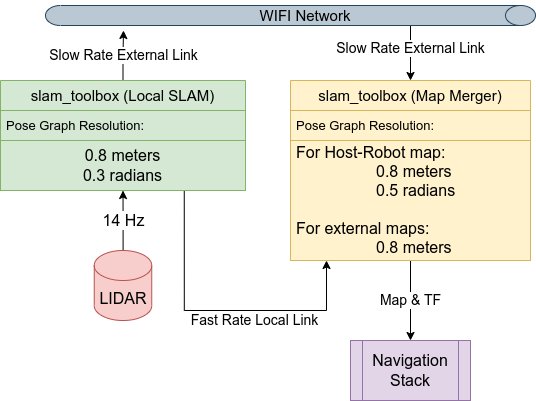

The diagram above was exported from draw.io. Its source (the exported page's mxGraphModel, read from the mxfile embedded in the PNG):
<mxGraphModel dx="2000" dy="2332" grid="1" gridSize="10" guides="1" tooltips="1" connect="1" arrows="1" fold="1" page="1" pageScale="1" pageWidth="827" pageHeight="1169" math="0" shadow="0">
  <root>
    <mxCell id="0" />
    <mxCell id="1" parent="0" />
    <mxCell id="2" value="&lt;font style=&quot;font-size: 14px;&quot;&gt;Slow Rate External Link&lt;/font&gt;" style="edgeStyle=orthogonalEdgeStyle;rounded=0;orthogonalLoop=1;jettySize=auto;html=1;exitX=1;exitY=0.5;exitDx=0;exitDy=0;entryX=0.5;entryY=0;entryDx=0;entryDy=0;" edge="1" source="16" target="11" parent="1">
      <mxGeometry relative="1" as="geometry">
        <Array as="points">
          <mxPoint x="1386" y="-410" />
          <mxPoint x="1386" y="-410" />
        </Array>
      </mxGeometry>
    </mxCell>
    <mxCell id="3" value="&lt;font style=&quot;font-size: 16px;&quot;&gt;14 Hz&lt;/font&gt;" style="edgeStyle=orthogonalEdgeStyle;rounded=0;orthogonalLoop=1;jettySize=auto;html=1;entryX=0.5;entryY=1;entryDx=0;entryDy=0;entryPerimeter=0;" edge="1" source="4" target="9" parent="1">
      <mxGeometry relative="1" as="geometry" />
    </mxCell>
    <mxCell id="4" value="&lt;font style=&quot;font-size: 16px;&quot;&gt;LIDAR&lt;/font&gt;" style="shape=cylinder3;whiteSpace=wrap;html=1;boundedLbl=1;backgroundOutline=1;size=15;fillColor=#f8cecc;strokeColor=#b85450;" vertex="1" parent="1">
      <mxGeometry x="1069.75" y="-200" width="57.5" height="70" as="geometry" />
    </mxCell>
    <mxCell id="5" value="&lt;font style=&quot;font-size: 14px;&quot;&gt;Fast Rate Local Link&lt;/font&gt;" style="edgeStyle=orthogonalEdgeStyle;rounded=0;orthogonalLoop=1;jettySize=auto;html=1;exitX=0.75;exitY=1;exitDx=0;exitDy=0;entryX=0.15;entryY=1;entryDx=0;entryDy=0;entryPerimeter=0;" edge="1" source="7" target="13" parent="1">
      <mxGeometry x="0.2181" y="-10" relative="1" as="geometry">
        <Array as="points">
          <mxPoint x="1160" y="-140" />
          <mxPoint x="1302" y="-140" />
        </Array>
        <mxPoint as="offset" />
      </mxGeometry>
    </mxCell>
    <mxCell id="6" value="&lt;font style=&quot;font-size: 14px;&quot;&gt;Slow Rate External Link&lt;/font&gt;" style="edgeStyle=orthogonalEdgeStyle;rounded=0;orthogonalLoop=1;jettySize=auto;html=1;exitX=0.5;exitY=0;exitDx=0;exitDy=0;" edge="1" source="7" parent="1">
      <mxGeometry relative="1" as="geometry">
        <mxPoint x="1099" y="-420" as="targetPoint" />
      </mxGeometry>
    </mxCell>
    <mxCell id="7" value="slam_toolbox (Local SLAM)" style="swimlane;fontStyle=0;childLayout=stackLayout;horizontal=1;startSize=30;horizontalStack=0;resizeParent=1;resizeParentMax=0;resizeLast=0;collapsible=1;marginBottom=0;whiteSpace=wrap;html=1;fontSize=15;fillColor=#d5e8d4;strokeColor=#82b366;" vertex="1" parent="1">
      <mxGeometry x="976" y="-370" width="245" height="110" as="geometry" />
    </mxCell>
    <mxCell id="8" value="Pose Graph Resolution:" style="text;strokeColor=#82b366;fillColor=#d5e8d4;align=left;verticalAlign=middle;spacingLeft=4;spacingRight=4;overflow=hidden;points=[[0,0.5],[1,0.5]];portConstraint=eastwest;rotatable=0;whiteSpace=wrap;html=1;fontSize=13;" vertex="1" parent="7">
      <mxGeometry y="30" width="245" height="30" as="geometry" />
    </mxCell>
    <mxCell id="9" value="0.8 meters&lt;br&gt;0.3 radians" style="text;strokeColor=#82b366;fillColor=#d5e8d4;align=center;verticalAlign=middle;spacingLeft=4;spacingRight=4;overflow=hidden;points=[[0,0.5],[1,0.5]];portConstraint=eastwest;rotatable=0;whiteSpace=wrap;html=1;fontSize=16;" vertex="1" parent="7">
      <mxGeometry y="60" width="245" height="50" as="geometry" />
    </mxCell>
    <mxCell id="10" value="&lt;font style=&quot;font-size: 14px;&quot;&gt;Map &amp;amp; TF&lt;/font&gt;" style="edgeStyle=orthogonalEdgeStyle;rounded=0;orthogonalLoop=1;jettySize=auto;html=1;entryX=0.5;entryY=0;entryDx=0;entryDy=0;" edge="1" source="11" target="14" parent="1">
      <mxGeometry relative="1" as="geometry" />
    </mxCell>
    <mxCell id="11" value="slam_toolbox (Map Merger)" style="swimlane;fontStyle=0;childLayout=stackLayout;horizontal=1;startSize=30;horizontalStack=0;resizeParent=1;resizeParentMax=0;resizeLast=0;collapsible=1;marginBottom=0;whiteSpace=wrap;html=1;fontSize=15;fillColor=#fff2cc;strokeColor=#d6b656;" vertex="1" parent="1">
      <mxGeometry x="1266" y="-370" width="240" height="180" as="geometry" />
    </mxCell>
    <mxCell id="12" value="Pose Graph Resolution:" style="text;strokeColor=#d6b656;fillColor=#fff2cc;align=left;verticalAlign=middle;spacingLeft=4;spacingRight=4;overflow=hidden;points=[[0,0.5],[1,0.5]];portConstraint=eastwest;rotatable=0;whiteSpace=wrap;html=1;fontSize=13;" vertex="1" parent="11">
      <mxGeometry y="30" width="240" height="30" as="geometry" />
    </mxCell>
    <mxCell id="13" value="For Host-Robot map:&lt;br&gt;&lt;blockquote style=&quot;margin: 0 0 0 40px; border: none; padding: 0px;&quot;&gt;&lt;blockquote style=&quot;margin: 0 0 0 40px; border: none; padding: 0px;&quot;&gt;0.8 meters&lt;br&gt;0.5 radians&lt;br&gt;&lt;br&gt;&lt;/blockquote&gt;&lt;/blockquote&gt;For external maps:&lt;br&gt;&lt;blockquote style=&quot;margin: 0 0 0 40px; border: none; padding: 0px;&quot;&gt;&lt;blockquote style=&quot;margin: 0 0 0 40px; border: none; padding: 0px;&quot;&gt;0.8 meters&lt;br&gt;&lt;br&gt;&lt;/blockquote&gt;&lt;/blockquote&gt;" style="text;strokeColor=#d6b656;fillColor=#fff2cc;align=left;verticalAlign=middle;spacingLeft=4;spacingRight=4;overflow=hidden;points=[[0,0.5],[1,0.5]];portConstraint=eastwest;rotatable=0;whiteSpace=wrap;html=1;fontSize=16;" vertex="1" parent="11">
      <mxGeometry y="60" width="240" height="120" as="geometry" />
    </mxCell>
    <mxCell id="14" value="&lt;font style=&quot;font-size: 16px;&quot;&gt;Navigation Stack&lt;/font&gt;" style="shape=process;whiteSpace=wrap;html=1;backgroundOutline=1;fillColor=#e1d5e7;strokeColor=#9673a6;" vertex="1" parent="1">
      <mxGeometry x="1326" y="-110" width="120" height="60" as="geometry" />
    </mxCell>
    <mxCell id="15" value="" style="shape=cylinder3;whiteSpace=wrap;html=1;boundedLbl=1;backgroundOutline=1;size=15;rotation=90;fillColor=#bac8d3;strokeColor=#23445d;" vertex="1" parent="1">
      <mxGeometry x="1256" y="-680" width="20" height="490" as="geometry" />
    </mxCell>
    <mxCell id="16" value="WIFI Network" style="text;html=1;strokeColor=none;fillColor=none;align=center;verticalAlign=middle;whiteSpace=wrap;rounded=0;fontSize=15;" vertex="1" parent="1">
      <mxGeometry x="1176" y="-450" width="210" height="30" as="geometry" />
    </mxCell>
  </root>
</mxGraphModel>